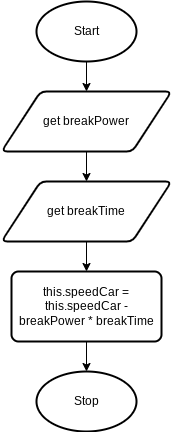

The diagram above was exported from draw.io. Its source (the exported page's mxGraphModel, read from the mxfile embedded in the PNG):
<mxGraphModel dx="246" dy="399" grid="1" gridSize="10" guides="1" tooltips="1" connect="1" arrows="1" fold="1" page="1" pageScale="1" pageWidth="827" pageHeight="1169" math="0" shadow="0">
  <root>
    <mxCell id="0" />
    <mxCell id="1" parent="0" />
    <mxCell id="2" style="edgeStyle=none;html=1;exitX=0.5;exitY=1;exitDx=0;exitDy=0;exitPerimeter=0;entryX=0.5;entryY=0;entryDx=0;entryDy=0;" edge="1" parent="1" source="3" target="5">
      <mxGeometry relative="1" as="geometry" />
    </mxCell>
    <mxCell id="3" value="Start" style="strokeWidth=2;html=1;shape=mxgraph.flowchart.start_1;whiteSpace=wrap;" vertex="1" parent="1">
      <mxGeometry x="70" y="20" width="100" height="60" as="geometry" />
    </mxCell>
    <mxCell id="4" style="edgeStyle=none;html=1;exitX=0.5;exitY=1;exitDx=0;exitDy=0;entryX=0.5;entryY=0;entryDx=0;entryDy=0;" edge="1" parent="1" source="5" target="7">
      <mxGeometry relative="1" as="geometry" />
    </mxCell>
    <mxCell id="5" value="get breakPower" style="shape=parallelogram;html=1;strokeWidth=2;perimeter=parallelogramPerimeter;whiteSpace=wrap;rounded=1;arcSize=12;size=0.23;" vertex="1" parent="1">
      <mxGeometry x="35" y="110" width="170" height="60" as="geometry" />
    </mxCell>
    <mxCell id="6" style="edgeStyle=none;html=1;exitX=0.5;exitY=1;exitDx=0;exitDy=0;entryX=0.5;entryY=0;entryDx=0;entryDy=0;" edge="1" parent="1" source="7" target="9">
      <mxGeometry relative="1" as="geometry" />
    </mxCell>
    <mxCell id="7" value="get breakTime" style="shape=parallelogram;html=1;strokeWidth=2;perimeter=parallelogramPerimeter;whiteSpace=wrap;rounded=1;arcSize=12;size=0.23;" vertex="1" parent="1">
      <mxGeometry x="35" y="200" width="170" height="60" as="geometry" />
    </mxCell>
    <mxCell id="8" style="edgeStyle=none;html=1;exitX=0.5;exitY=1;exitDx=0;exitDy=0;entryX=0.5;entryY=0;entryDx=0;entryDy=0;entryPerimeter=0;" edge="1" parent="1" source="9" target="10">
      <mxGeometry relative="1" as="geometry" />
    </mxCell>
    <mxCell id="9" value="this.speedCar = this.speedCar - breakPower * breakTime" style="rounded=1;whiteSpace=wrap;html=1;absoluteArcSize=1;arcSize=14;strokeWidth=2;" vertex="1" parent="1">
      <mxGeometry x="45" y="290" width="150" height="70" as="geometry" />
    </mxCell>
    <mxCell id="10" value="Stop" style="strokeWidth=2;html=1;shape=mxgraph.flowchart.start_1;whiteSpace=wrap;" vertex="1" parent="1">
      <mxGeometry x="70" y="390" width="100" height="60" as="geometry" />
    </mxCell>
  </root>
</mxGraphModel>